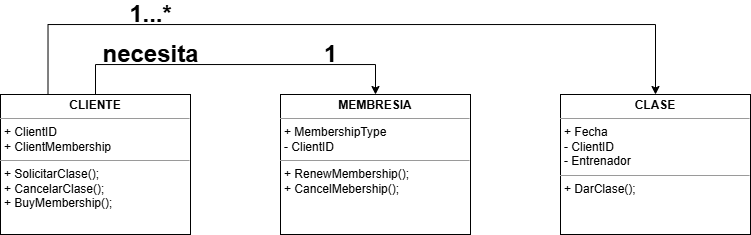

The diagram above was exported from draw.io. Its source (the exported page's mxGraphModel, read from the mxfile embedded in the PNG):
<mxGraphModel dx="895" dy="495" grid="1" gridSize="10" guides="1" tooltips="1" connect="1" arrows="1" fold="1" page="1" pageScale="1" pageWidth="850" pageHeight="1100" background="none" math="0" shadow="0">
  <root>
    <mxCell id="0" />
    <mxCell id="1" parent="0" />
    <mxCell id="vkzl3lPVQWxH383vXxrr-1" style="edgeStyle=orthogonalEdgeStyle;rounded=0;orthogonalLoop=1;jettySize=auto;html=1;exitX=0.5;exitY=0;exitDx=0;exitDy=0;entryX=0.5;entryY=0;entryDx=0;entryDy=0;" edge="1" parent="1" source="5d2195bd80daf111-18" target="5d2195bd80daf111-19">
      <mxGeometry relative="1" as="geometry">
        <Array as="points">
          <mxPoint x="145" y="80" />
          <mxPoint x="425" y="80" />
        </Array>
      </mxGeometry>
    </mxCell>
    <mxCell id="vkzl3lPVQWxH383vXxrr-2" style="edgeStyle=orthogonalEdgeStyle;rounded=0;orthogonalLoop=1;jettySize=auto;html=1;exitX=0.25;exitY=0;exitDx=0;exitDy=0;entryX=0.5;entryY=0;entryDx=0;entryDy=0;" edge="1" parent="1" source="5d2195bd80daf111-18" target="5d2195bd80daf111-20">
      <mxGeometry relative="1" as="geometry">
        <Array as="points">
          <mxPoint x="97" y="40" />
          <mxPoint x="705" y="40" />
        </Array>
      </mxGeometry>
    </mxCell>
    <mxCell id="5d2195bd80daf111-18" value="&lt;p style=&quot;margin:0px;margin-top:4px;text-align:center;&quot;&gt;&lt;b&gt;CLIENTE&lt;/b&gt;&lt;/p&gt;&lt;hr size=&quot;1&quot;&gt;&lt;p style=&quot;margin:0px;margin-left:4px;&quot;&gt;+ ClientID&lt;br&gt;+ ClientMembership&lt;/p&gt;&lt;hr size=&quot;1&quot;&gt;&lt;p style=&quot;margin:0px;margin-left:4px;&quot;&gt;+ SolicitarClase();&lt;br&gt;+ CancelarClase();&lt;/p&gt;&lt;p style=&quot;margin:0px;margin-left:4px;&quot;&gt;+ BuyMembership();&lt;/p&gt;" style="verticalAlign=top;align=left;overflow=fill;fontSize=12;fontFamily=Helvetica;html=1;rounded=0;shadow=0;comic=0;labelBackgroundColor=none;strokeWidth=1" parent="1" vertex="1">
      <mxGeometry x="50" y="110" width="190" height="140" as="geometry" />
    </mxCell>
    <mxCell id="5d2195bd80daf111-19" value="&lt;p style=&quot;margin:0px;margin-top:4px;text-align:center;&quot;&gt;&lt;b&gt;MEMBRESIA&lt;/b&gt;&lt;/p&gt;&lt;hr size=&quot;1&quot;&gt;&lt;p style=&quot;margin:0px;margin-left:4px;&quot;&gt;+ MembershipType&lt;/p&gt;&lt;p style=&quot;margin:0px;margin-left:4px;&quot;&gt;- ClientID&lt;/p&gt;&lt;hr size=&quot;1&quot;&gt;&lt;p style=&quot;margin:0px;margin-left:4px;&quot;&gt;+ RenewMembership();&lt;br&gt;+ CancelMebership();&lt;/p&gt;" style="verticalAlign=top;align=left;overflow=fill;fontSize=12;fontFamily=Helvetica;html=1;rounded=0;shadow=0;comic=0;labelBackgroundColor=none;strokeWidth=1" parent="1" vertex="1">
      <mxGeometry x="330" y="110" width="190" height="140" as="geometry" />
    </mxCell>
    <mxCell id="5d2195bd80daf111-20" value="&lt;p style=&quot;margin:0px;margin-top:4px;text-align:center;&quot;&gt;&lt;b&gt;CLASE&lt;/b&gt;&lt;/p&gt;&lt;hr size=&quot;1&quot;&gt;&lt;p style=&quot;margin:0px;margin-left:4px;&quot;&gt;+ Fecha&lt;br&gt;- ClientID&lt;/p&gt;&lt;p style=&quot;margin:0px;margin-left:4px;&quot;&gt;- Entrenador&lt;/p&gt;&lt;hr size=&quot;1&quot;&gt;&lt;p style=&quot;margin:0px;margin-left:4px;&quot;&gt;+ DarClase();&lt;br&gt;&lt;/p&gt;" style="verticalAlign=top;align=left;overflow=fill;fontSize=12;fontFamily=Helvetica;html=1;rounded=0;shadow=0;comic=0;labelBackgroundColor=none;strokeWidth=1" parent="1" vertex="1">
      <mxGeometry x="610" y="110" width="190" height="140" as="geometry" />
    </mxCell>
    <mxCell id="vkzl3lPVQWxH383vXxrr-3" value="1...*" style="text;strokeColor=none;fillColor=none;html=1;fontSize=24;fontStyle=1;verticalAlign=middle;align=center;" vertex="1" parent="1">
      <mxGeometry x="170" y="20" width="60" height="20" as="geometry" />
    </mxCell>
    <mxCell id="vkzl3lPVQWxH383vXxrr-4" value="1" style="text;strokeColor=none;fillColor=none;html=1;fontSize=24;fontStyle=1;verticalAlign=middle;align=center;" vertex="1" parent="1">
      <mxGeometry x="350" y="60" width="60" height="20" as="geometry" />
    </mxCell>
    <mxCell id="vkzl3lPVQWxH383vXxrr-5" value="necesita" style="text;strokeColor=none;fillColor=none;html=1;fontSize=24;fontStyle=1;verticalAlign=middle;align=center;" vertex="1" parent="1">
      <mxGeometry x="170" y="60" width="60" height="20" as="geometry" />
    </mxCell>
  </root>
</mxGraphModel>